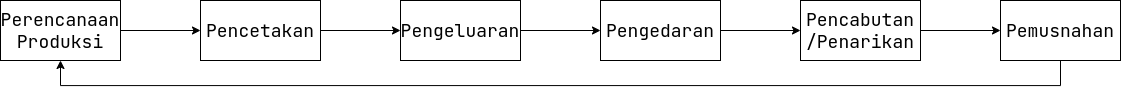

The diagram above was exported from draw.io. Its source (the exported page's mxGraphModel, read from the mxfile embedded in the PNG):
<mxGraphModel dx="1662" dy="863" grid="1" gridSize="10" guides="1" tooltips="1" connect="1" arrows="1" fold="1" page="1" pageScale="1" pageWidth="1100" pageHeight="850" math="0" shadow="0">
  <root>
    <mxCell id="0" />
    <mxCell id="1" parent="0" />
    <mxCell id="YeoPuV9NCoDf79Tzu8hb-4" value="" style="edgeStyle=orthogonalEdgeStyle;rounded=0;orthogonalLoop=1;jettySize=auto;html=1;fontFamily=JetBrains Mono;fontSource=https%3A%2F%2Ffonts.googleapis.com%2Fcss%3Ffamily%3DJetBrains%2BMono;fontSize=18;" edge="1" parent="1" source="YeoPuV9NCoDf79Tzu8hb-2" target="YeoPuV9NCoDf79Tzu8hb-3">
      <mxGeometry relative="1" as="geometry" />
    </mxCell>
    <mxCell id="YeoPuV9NCoDf79Tzu8hb-2" value="Perencanaan Produksi" style="rounded=0;whiteSpace=wrap;html=1;fontFamily=JetBrains Mono;fontSource=https%3A%2F%2Ffonts.googleapis.com%2Fcss%3Ffamily%3DJetBrains%2BMono;fontSize=18;" vertex="1" parent="1">
      <mxGeometry x="180" y="235" width="120" height="60" as="geometry" />
    </mxCell>
    <mxCell id="YeoPuV9NCoDf79Tzu8hb-6" value="" style="edgeStyle=orthogonalEdgeStyle;rounded=0;orthogonalLoop=1;jettySize=auto;html=1;fontFamily=JetBrains Mono;fontSource=https%3A%2F%2Ffonts.googleapis.com%2Fcss%3Ffamily%3DJetBrains%2BMono;fontSize=18;" edge="1" parent="1" source="YeoPuV9NCoDf79Tzu8hb-3" target="YeoPuV9NCoDf79Tzu8hb-5">
      <mxGeometry relative="1" as="geometry" />
    </mxCell>
    <mxCell id="YeoPuV9NCoDf79Tzu8hb-3" value="Pencetakan" style="whiteSpace=wrap;html=1;fontSize=18;fontFamily=JetBrains Mono;rounded=0;fontSource=https%3A%2F%2Ffonts.googleapis.com%2Fcss%3Ffamily%3DJetBrains%2BMono;" vertex="1" parent="1">
      <mxGeometry x="380" y="235" width="120" height="60" as="geometry" />
    </mxCell>
    <mxCell id="YeoPuV9NCoDf79Tzu8hb-8" value="" style="edgeStyle=orthogonalEdgeStyle;rounded=0;orthogonalLoop=1;jettySize=auto;html=1;fontFamily=JetBrains Mono;fontSource=https%3A%2F%2Ffonts.googleapis.com%2Fcss%3Ffamily%3DJetBrains%2BMono;fontSize=18;" edge="1" parent="1" source="YeoPuV9NCoDf79Tzu8hb-5" target="YeoPuV9NCoDf79Tzu8hb-7">
      <mxGeometry relative="1" as="geometry" />
    </mxCell>
    <mxCell id="YeoPuV9NCoDf79Tzu8hb-5" value="Pengeluaran" style="whiteSpace=wrap;html=1;fontSize=18;fontFamily=JetBrains Mono;rounded=0;fontSource=https%3A%2F%2Ffonts.googleapis.com%2Fcss%3Ffamily%3DJetBrains%2BMono;" vertex="1" parent="1">
      <mxGeometry x="580" y="235" width="120" height="60" as="geometry" />
    </mxCell>
    <mxCell id="YeoPuV9NCoDf79Tzu8hb-10" value="" style="edgeStyle=orthogonalEdgeStyle;rounded=0;orthogonalLoop=1;jettySize=auto;html=1;fontFamily=JetBrains Mono;fontSource=https%3A%2F%2Ffonts.googleapis.com%2Fcss%3Ffamily%3DJetBrains%2BMono;fontSize=18;" edge="1" parent="1" source="YeoPuV9NCoDf79Tzu8hb-7" target="YeoPuV9NCoDf79Tzu8hb-9">
      <mxGeometry relative="1" as="geometry" />
    </mxCell>
    <mxCell id="YeoPuV9NCoDf79Tzu8hb-7" value="Pengedaran" style="whiteSpace=wrap;html=1;fontSize=18;fontFamily=JetBrains Mono;rounded=0;fontSource=https%3A%2F%2Ffonts.googleapis.com%2Fcss%3Ffamily%3DJetBrains%2BMono;" vertex="1" parent="1">
      <mxGeometry x="780" y="235" width="120" height="60" as="geometry" />
    </mxCell>
    <mxCell id="YeoPuV9NCoDf79Tzu8hb-12" value="" style="edgeStyle=orthogonalEdgeStyle;rounded=0;orthogonalLoop=1;jettySize=auto;html=1;fontFamily=JetBrains Mono;fontSource=https%3A%2F%2Ffonts.googleapis.com%2Fcss%3Ffamily%3DJetBrains%2BMono;fontSize=18;" edge="1" parent="1" source="YeoPuV9NCoDf79Tzu8hb-9" target="YeoPuV9NCoDf79Tzu8hb-11">
      <mxGeometry relative="1" as="geometry" />
    </mxCell>
    <mxCell id="YeoPuV9NCoDf79Tzu8hb-9" value="Pencabutan /Penarikan" style="whiteSpace=wrap;html=1;fontSize=18;fontFamily=JetBrains Mono;rounded=0;fontSource=https%3A%2F%2Ffonts.googleapis.com%2Fcss%3Ffamily%3DJetBrains%2BMono;" vertex="1" parent="1">
      <mxGeometry x="980" y="235" width="120" height="60" as="geometry" />
    </mxCell>
    <mxCell id="YeoPuV9NCoDf79Tzu8hb-13" style="edgeStyle=orthogonalEdgeStyle;rounded=0;orthogonalLoop=1;jettySize=auto;html=1;fontFamily=JetBrains Mono;fontSource=https%3A%2F%2Ffonts.googleapis.com%2Fcss%3Ffamily%3DJetBrains%2BMono;fontSize=18;" edge="1" parent="1" source="YeoPuV9NCoDf79Tzu8hb-11" target="YeoPuV9NCoDf79Tzu8hb-2">
      <mxGeometry relative="1" as="geometry">
        <Array as="points">
          <mxPoint x="1240" y="320" />
          <mxPoint x="240" y="320" />
        </Array>
      </mxGeometry>
    </mxCell>
    <mxCell id="YeoPuV9NCoDf79Tzu8hb-11" value="Pemusnahan" style="whiteSpace=wrap;html=1;fontSize=18;fontFamily=JetBrains Mono;rounded=0;fontSource=https%3A%2F%2Ffonts.googleapis.com%2Fcss%3Ffamily%3DJetBrains%2BMono;" vertex="1" parent="1">
      <mxGeometry x="1180" y="235" width="120" height="60" as="geometry" />
    </mxCell>
  </root>
</mxGraphModel>